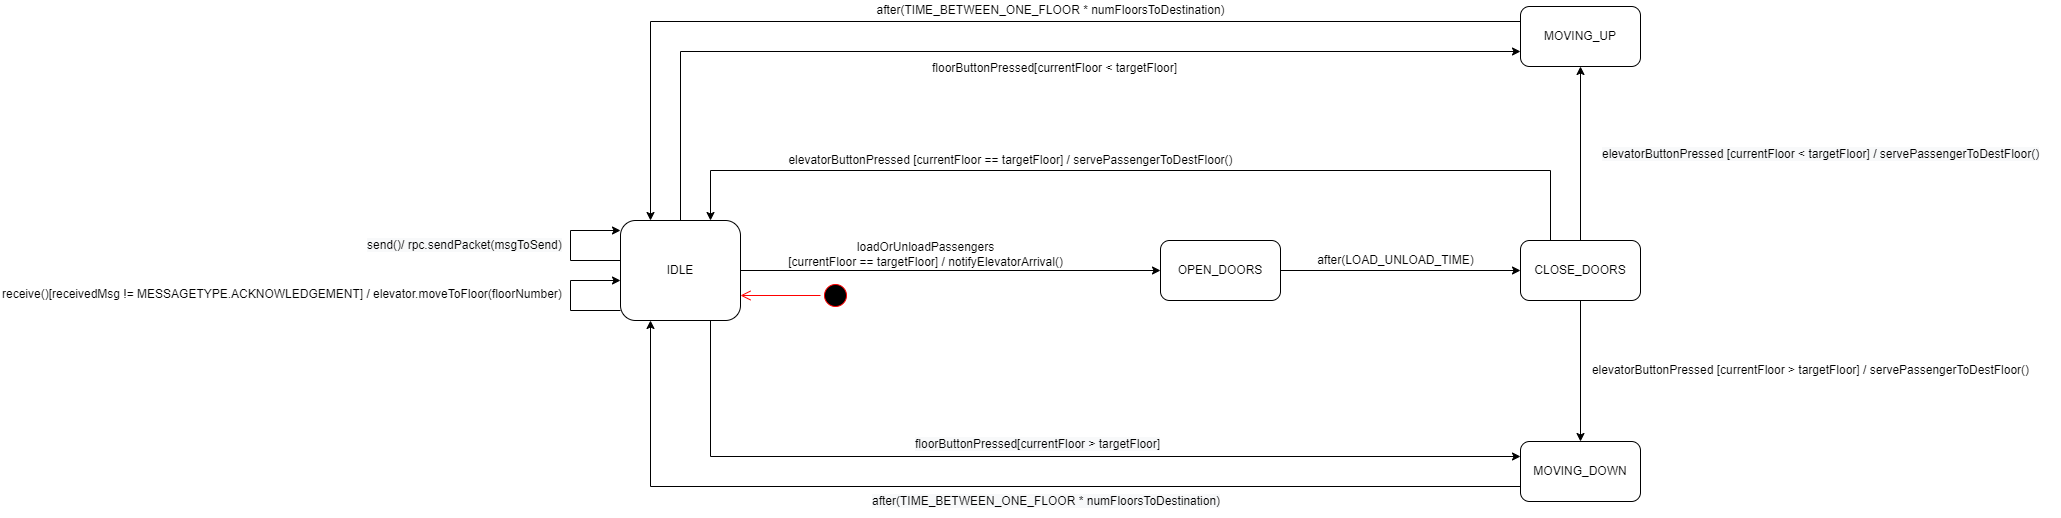

The diagram above was exported from draw.io. Its source (the exported page's mxGraphModel, read from the mxfile embedded in the PNG):
<mxGraphModel dx="2871" dy="1124" grid="1" gridSize="10" guides="1" tooltips="1" connect="1" arrows="1" fold="1" page="1" pageScale="1" pageWidth="850" pageHeight="1100" math="0" shadow="0">
  <root>
    <mxCell id="0" />
    <mxCell id="1" parent="0" />
    <mxCell id="3EGr1pGRqkKM1_47GmQV-21" style="edgeStyle=orthogonalEdgeStyle;rounded=0;orthogonalLoop=1;jettySize=auto;html=1;entryX=0;entryY=0.5;entryDx=0;entryDy=0;exitX=1;exitY=0.5;exitDx=0;exitDy=0;" edge="1" parent="1" source="3EGr1pGRqkKM1_47GmQV-25" target="3EGr1pGRqkKM1_47GmQV-2">
      <mxGeometry relative="1" as="geometry">
        <mxPoint x="-120" y="450" as="sourcePoint" />
      </mxGeometry>
    </mxCell>
    <mxCell id="3EGr1pGRqkKM1_47GmQV-22" style="edgeStyle=orthogonalEdgeStyle;rounded=0;orthogonalLoop=1;jettySize=auto;html=1;exitX=1;exitY=0.5;exitDx=0;exitDy=0;entryX=0;entryY=0.5;entryDx=0;entryDy=0;" edge="1" parent="1" source="3EGr1pGRqkKM1_47GmQV-2" target="3EGr1pGRqkKM1_47GmQV-3">
      <mxGeometry relative="1" as="geometry" />
    </mxCell>
    <mxCell id="3EGr1pGRqkKM1_47GmQV-2" value="OPEN_DOORS" style="rounded=1;whiteSpace=wrap;html=1;" vertex="1" parent="1">
      <mxGeometry x="400" y="420" width="120" height="60" as="geometry" />
    </mxCell>
    <mxCell id="3EGr1pGRqkKM1_47GmQV-62" style="edgeStyle=orthogonalEdgeStyle;rounded=0;orthogonalLoop=1;jettySize=auto;html=1;exitX=0.5;exitY=0;exitDx=0;exitDy=0;entryX=0.5;entryY=1;entryDx=0;entryDy=0;" edge="1" parent="1" source="3EGr1pGRqkKM1_47GmQV-3" target="3EGr1pGRqkKM1_47GmQV-5">
      <mxGeometry relative="1" as="geometry" />
    </mxCell>
    <mxCell id="3EGr1pGRqkKM1_47GmQV-63" style="edgeStyle=orthogonalEdgeStyle;rounded=0;orthogonalLoop=1;jettySize=auto;html=1;entryX=0.5;entryY=0;entryDx=0;entryDy=0;" edge="1" parent="1" source="3EGr1pGRqkKM1_47GmQV-3" target="3EGr1pGRqkKM1_47GmQV-4">
      <mxGeometry relative="1" as="geometry" />
    </mxCell>
    <mxCell id="3EGr1pGRqkKM1_47GmQV-3" value="CLOSE_DOORS" style="rounded=1;whiteSpace=wrap;html=1;" vertex="1" parent="1">
      <mxGeometry x="760" y="420" width="120" height="60" as="geometry" />
    </mxCell>
    <mxCell id="3EGr1pGRqkKM1_47GmQV-29" style="edgeStyle=orthogonalEdgeStyle;rounded=0;orthogonalLoop=1;jettySize=auto;html=1;exitX=0;exitY=0.75;exitDx=0;exitDy=0;entryX=0.25;entryY=1;entryDx=0;entryDy=0;" edge="1" parent="1" source="3EGr1pGRqkKM1_47GmQV-4" target="3EGr1pGRqkKM1_47GmQV-25">
      <mxGeometry relative="1" as="geometry" />
    </mxCell>
    <mxCell id="3EGr1pGRqkKM1_47GmQV-4" value="MOVING_DOWN" style="rounded=1;whiteSpace=wrap;html=1;" vertex="1" parent="1">
      <mxGeometry x="760" y="621" width="120" height="60" as="geometry" />
    </mxCell>
    <mxCell id="3EGr1pGRqkKM1_47GmQV-26" style="edgeStyle=orthogonalEdgeStyle;rounded=0;orthogonalLoop=1;jettySize=auto;html=1;exitX=0;exitY=0.25;exitDx=0;exitDy=0;entryX=0.25;entryY=0;entryDx=0;entryDy=0;" edge="1" parent="1" source="3EGr1pGRqkKM1_47GmQV-5" target="3EGr1pGRqkKM1_47GmQV-25">
      <mxGeometry relative="1" as="geometry" />
    </mxCell>
    <mxCell id="3EGr1pGRqkKM1_47GmQV-5" value="MOVING_UP" style="rounded=1;whiteSpace=wrap;html=1;" vertex="1" parent="1">
      <mxGeometry x="760" y="186" width="120" height="60" as="geometry" />
    </mxCell>
    <mxCell id="3EGr1pGRqkKM1_47GmQV-23" value="after(LOAD_UNLOAD_TIME)" style="text;html=1;align=center;verticalAlign=middle;resizable=0;points=[];autosize=1;strokeColor=none;fillColor=none;" vertex="1" parent="1">
      <mxGeometry x="550" y="430" width="170" height="20" as="geometry" />
    </mxCell>
    <mxCell id="3EGr1pGRqkKM1_47GmQV-24" value="loadOrUnloadPassengers&lt;br&gt;[currentFloor == targetFloor] / notifyElevatorArrival()" style="text;html=1;align=center;verticalAlign=middle;resizable=0;points=[];autosize=1;strokeColor=none;fillColor=none;" vertex="1" parent="1">
      <mxGeometry x="20" y="419" width="290" height="30" as="geometry" />
    </mxCell>
    <mxCell id="3EGr1pGRqkKM1_47GmQV-27" style="edgeStyle=orthogonalEdgeStyle;rounded=0;orthogonalLoop=1;jettySize=auto;html=1;exitX=0.5;exitY=0;exitDx=0;exitDy=0;entryX=0;entryY=0.75;entryDx=0;entryDy=0;" edge="1" parent="1" source="3EGr1pGRqkKM1_47GmQV-25" target="3EGr1pGRqkKM1_47GmQV-5">
      <mxGeometry relative="1" as="geometry" />
    </mxCell>
    <mxCell id="3EGr1pGRqkKM1_47GmQV-30" style="edgeStyle=orthogonalEdgeStyle;rounded=0;orthogonalLoop=1;jettySize=auto;html=1;exitX=0.75;exitY=1;exitDx=0;exitDy=0;entryX=0;entryY=0.25;entryDx=0;entryDy=0;" edge="1" parent="1" source="3EGr1pGRqkKM1_47GmQV-25" target="3EGr1pGRqkKM1_47GmQV-4">
      <mxGeometry relative="1" as="geometry" />
    </mxCell>
    <mxCell id="3EGr1pGRqkKM1_47GmQV-25" value="IDLE" style="rounded=1;whiteSpace=wrap;html=1;" vertex="1" parent="1">
      <mxGeometry x="-140" y="400" width="120" height="100" as="geometry" />
    </mxCell>
    <mxCell id="3EGr1pGRqkKM1_47GmQV-49" value="receive()[receivedMsg != MESSAGETYPE.ACKNOWLEDGEMENT] / elevator.moveToFloor(floorNumber)" style="text;whiteSpace=wrap;html=1;" vertex="1" parent="1">
      <mxGeometry x="-760" y="460" width="660" height="40" as="geometry" />
    </mxCell>
    <mxCell id="3EGr1pGRqkKM1_47GmQV-50" value="" style="endArrow=classic;html=1;rounded=0;" edge="1" parent="1">
      <mxGeometry width="50" height="50" relative="1" as="geometry">
        <mxPoint x="-140" y="490" as="sourcePoint" />
        <mxPoint x="-140" y="460" as="targetPoint" />
        <Array as="points">
          <mxPoint x="-190" y="490" />
          <mxPoint x="-190" y="460" />
        </Array>
      </mxGeometry>
    </mxCell>
    <mxCell id="3EGr1pGRqkKM1_47GmQV-54" value="" style="endArrow=classic;html=1;rounded=0;" edge="1" parent="1">
      <mxGeometry width="50" height="50" relative="1" as="geometry">
        <mxPoint x="-140" y="440" as="sourcePoint" />
        <mxPoint x="-140" y="410" as="targetPoint" />
        <Array as="points">
          <mxPoint x="-190" y="440" />
          <mxPoint x="-190" y="410" />
        </Array>
      </mxGeometry>
    </mxCell>
    <mxCell id="3EGr1pGRqkKM1_47GmQV-55" value="&lt;span style=&quot;color: rgb(0 , 0 , 0) ; font-family: &amp;#34;helvetica&amp;#34; ; font-size: 12px ; font-style: normal ; font-weight: 400 ; letter-spacing: normal ; text-align: left ; text-indent: 0px ; text-transform: none ; word-spacing: 0px ; background-color: rgb(248 , 249 , 250) ; display: inline ; float: none&quot;&gt;send()/ rpc.sendPacket(msgToSend)&lt;/span&gt;" style="text;whiteSpace=wrap;html=1;" vertex="1" parent="1">
      <mxGeometry x="-395" y="411" width="240" height="40" as="geometry" />
    </mxCell>
    <mxCell id="3EGr1pGRqkKM1_47GmQV-56" value="" style="ellipse;html=1;shape=startState;fillColor=#000000;strokeColor=#ff0000;" vertex="1" parent="1">
      <mxGeometry x="60" y="460" width="30" height="30" as="geometry" />
    </mxCell>
    <mxCell id="3EGr1pGRqkKM1_47GmQV-57" value="" style="edgeStyle=orthogonalEdgeStyle;html=1;verticalAlign=bottom;endArrow=open;endSize=8;strokeColor=#ff0000;rounded=0;entryX=1;entryY=0.75;entryDx=0;entryDy=0;" edge="1" source="3EGr1pGRqkKM1_47GmQV-56" parent="1" target="3EGr1pGRqkKM1_47GmQV-25">
      <mxGeometry relative="1" as="geometry">
        <mxPoint x="85" y="580" as="targetPoint" />
      </mxGeometry>
    </mxCell>
    <mxCell id="3EGr1pGRqkKM1_47GmQV-58" value="after(TIME_BETWEEN_ONE_FLOOR * numFloorsToDestination)" style="text;html=1;align=center;verticalAlign=middle;resizable=0;points=[];autosize=1;strokeColor=none;fillColor=none;" vertex="1" parent="1">
      <mxGeometry x="110" y="180" width="360" height="20" as="geometry" />
    </mxCell>
    <mxCell id="3EGr1pGRqkKM1_47GmQV-59" value="&lt;span style=&quot;color: rgb(0, 0, 0); font-family: helvetica; font-size: 12px; font-style: normal; font-weight: 400; letter-spacing: normal; text-align: center; text-indent: 0px; text-transform: none; word-spacing: 0px; background-color: rgb(248, 249, 250); display: inline; float: none;&quot;&gt;after(TIME_BETWEEN_ONE_FLOOR * numFloorsToDestination)&lt;/span&gt;" style="text;whiteSpace=wrap;html=1;" vertex="1" parent="1">
      <mxGeometry x="110" y="667" width="370" height="30" as="geometry" />
    </mxCell>
    <mxCell id="3EGr1pGRqkKM1_47GmQV-60" value="floorButtonPressed[currentFloor &amp;lt; targetFloor]" style="text;whiteSpace=wrap;html=1;" vertex="1" parent="1">
      <mxGeometry x="170" y="234" width="250" height="30" as="geometry" />
    </mxCell>
    <mxCell id="3EGr1pGRqkKM1_47GmQV-61" value="&lt;span style=&quot;color: rgb(0 , 0 , 0) ; font-family: &amp;#34;helvetica&amp;#34; ; font-size: 12px ; font-style: normal ; font-weight: 400 ; letter-spacing: normal ; text-align: left ; text-indent: 0px ; text-transform: none ; word-spacing: 0px ; background-color: rgb(248 , 249 , 250) ; display: inline ; float: none&quot;&gt;floorButtonPressed[currentFloor &amp;gt; targetFloor]&lt;/span&gt;" style="text;whiteSpace=wrap;html=1;" vertex="1" parent="1">
      <mxGeometry x="152.5" y="610" width="275" height="30" as="geometry" />
    </mxCell>
    <mxCell id="3EGr1pGRqkKM1_47GmQV-64" value="elevatorButtonPressed [currentFloor &amp;gt; targetFloor] / servePassengerToDestFloor()" style="text;html=1;align=center;verticalAlign=middle;resizable=0;points=[];autosize=1;strokeColor=none;fillColor=none;" vertex="1" parent="1">
      <mxGeometry x="825" y="540" width="450" height="20" as="geometry" />
    </mxCell>
    <mxCell id="3EGr1pGRqkKM1_47GmQV-65" value="&lt;span style=&quot;color: rgb(0 , 0 , 0) ; font-family: &amp;#34;helvetica&amp;#34; ; font-size: 12px ; font-style: normal ; font-weight: 400 ; letter-spacing: normal ; text-align: center ; text-indent: 0px ; text-transform: none ; word-spacing: 0px ; background-color: rgb(248 , 249 , 250) ; display: inline ; float: none&quot;&gt;elevatorButtonPressed [currentFloor &amp;lt; targetFloor] / servePassengerToDestFloor()&lt;/span&gt;" style="text;whiteSpace=wrap;html=1;" vertex="1" parent="1">
      <mxGeometry x="840" y="320" width="460" height="30" as="geometry" />
    </mxCell>
    <mxCell id="3EGr1pGRqkKM1_47GmQV-67" value="" style="endArrow=classic;html=1;rounded=0;exitX=0.25;exitY=0;exitDx=0;exitDy=0;entryX=0.75;entryY=0;entryDx=0;entryDy=0;" edge="1" parent="1" source="3EGr1pGRqkKM1_47GmQV-3" target="3EGr1pGRqkKM1_47GmQV-25">
      <mxGeometry width="50" height="50" relative="1" as="geometry">
        <mxPoint x="340" y="410" as="sourcePoint" />
        <mxPoint x="-150" y="400" as="targetPoint" />
        <Array as="points">
          <mxPoint x="790" y="350" />
          <mxPoint x="-50" y="350" />
        </Array>
      </mxGeometry>
    </mxCell>
    <mxCell id="3EGr1pGRqkKM1_47GmQV-68" value="elevatorButtonPressed [currentFloor == targetFloor] / servePassengerToDestFloor()" style="text;html=1;align=center;verticalAlign=middle;resizable=0;points=[];autosize=1;strokeColor=none;fillColor=none;" vertex="1" parent="1">
      <mxGeometry x="20" y="330" width="460" height="20" as="geometry" />
    </mxCell>
  </root>
</mxGraphModel>